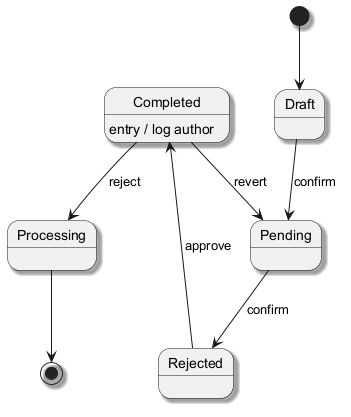

The diagram above was rendered by PlantUML. Its source (embedded in the PNG):
@startuml
skinparam shadowing true
[*] --> Draft
Draft --> Pending : confirm
Pending --> Rejected : confirm
Rejected --> Completed : approve
Completed --> Processing : reject
Completed : entry / log author
Completed --> Pending : revert
Processing --> [*]
@enduml